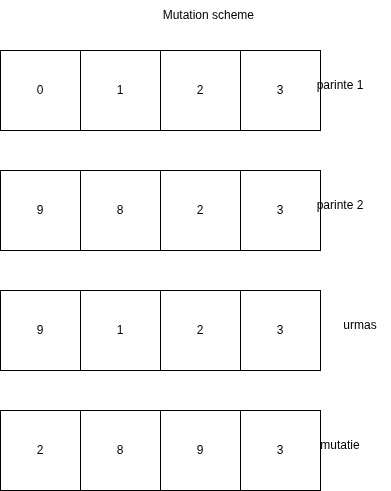

The diagram above was exported from draw.io. Its source (the exported page's mxGraphModel, read from the mxfile embedded in the PNG):
<mxGraphModel dx="2000" dy="1125" grid="1" gridSize="10" guides="1" tooltips="1" connect="1" arrows="1" fold="1" page="1" pageScale="1" pageWidth="850" pageHeight="1100" math="0" shadow="0">
  <root>
    <mxCell id="0" />
    <mxCell id="1" parent="0" />
    <mxCell id="LNfp1VlAHKlwdwxjeZO0-1" value="0" style="whiteSpace=wrap;html=1;aspect=fixed;" vertex="1" parent="1">
      <mxGeometry x="170" y="110" width="80" height="80" as="geometry" />
    </mxCell>
    <mxCell id="LNfp1VlAHKlwdwxjeZO0-2" value="2" style="whiteSpace=wrap;html=1;aspect=fixed;" vertex="1" parent="1">
      <mxGeometry x="330" y="110" width="80" height="80" as="geometry" />
    </mxCell>
    <mxCell id="LNfp1VlAHKlwdwxjeZO0-3" value="1" style="whiteSpace=wrap;html=1;aspect=fixed;" vertex="1" parent="1">
      <mxGeometry x="250" y="110" width="80" height="80" as="geometry" />
    </mxCell>
    <mxCell id="LNfp1VlAHKlwdwxjeZO0-4" value="3" style="whiteSpace=wrap;html=1;aspect=fixed;" vertex="1" parent="1">
      <mxGeometry x="410" y="110" width="80" height="80" as="geometry" />
    </mxCell>
    <mxCell id="LNfp1VlAHKlwdwxjeZO0-5" value="9" style="whiteSpace=wrap;html=1;aspect=fixed;" vertex="1" parent="1">
      <mxGeometry x="170" y="230" width="80" height="80" as="geometry" />
    </mxCell>
    <mxCell id="LNfp1VlAHKlwdwxjeZO0-6" value="2" style="whiteSpace=wrap;html=1;aspect=fixed;" vertex="1" parent="1">
      <mxGeometry x="330" y="230" width="80" height="80" as="geometry" />
    </mxCell>
    <mxCell id="LNfp1VlAHKlwdwxjeZO0-7" value="8" style="whiteSpace=wrap;html=1;aspect=fixed;" vertex="1" parent="1">
      <mxGeometry x="250" y="230" width="80" height="80" as="geometry" />
    </mxCell>
    <mxCell id="LNfp1VlAHKlwdwxjeZO0-8" value="3" style="whiteSpace=wrap;html=1;aspect=fixed;" vertex="1" parent="1">
      <mxGeometry x="410" y="230" width="80" height="80" as="geometry" />
    </mxCell>
    <mxCell id="LNfp1VlAHKlwdwxjeZO0-9" value="9" style="whiteSpace=wrap;html=1;aspect=fixed;" vertex="1" parent="1">
      <mxGeometry x="170" y="350" width="80" height="80" as="geometry" />
    </mxCell>
    <mxCell id="LNfp1VlAHKlwdwxjeZO0-10" value="2" style="whiteSpace=wrap;html=1;aspect=fixed;" vertex="1" parent="1">
      <mxGeometry x="330" y="350" width="80" height="80" as="geometry" />
    </mxCell>
    <mxCell id="LNfp1VlAHKlwdwxjeZO0-11" value="1" style="whiteSpace=wrap;html=1;aspect=fixed;" vertex="1" parent="1">
      <mxGeometry x="250" y="350" width="80" height="80" as="geometry" />
    </mxCell>
    <mxCell id="LNfp1VlAHKlwdwxjeZO0-12" value="3" style="whiteSpace=wrap;html=1;aspect=fixed;" vertex="1" parent="1">
      <mxGeometry x="410" y="350" width="80" height="80" as="geometry" />
    </mxCell>
    <mxCell id="LNfp1VlAHKlwdwxjeZO0-13" value="2" style="whiteSpace=wrap;html=1;aspect=fixed;" vertex="1" parent="1">
      <mxGeometry x="170" y="470" width="80" height="80" as="geometry" />
    </mxCell>
    <mxCell id="LNfp1VlAHKlwdwxjeZO0-14" value="9" style="whiteSpace=wrap;html=1;aspect=fixed;" vertex="1" parent="1">
      <mxGeometry x="330" y="470" width="80" height="80" as="geometry" />
    </mxCell>
    <mxCell id="LNfp1VlAHKlwdwxjeZO0-15" value="8" style="whiteSpace=wrap;html=1;aspect=fixed;" vertex="1" parent="1">
      <mxGeometry x="250" y="470" width="80" height="80" as="geometry" />
    </mxCell>
    <mxCell id="LNfp1VlAHKlwdwxjeZO0-16" value="3" style="whiteSpace=wrap;html=1;aspect=fixed;" vertex="1" parent="1">
      <mxGeometry x="410" y="470" width="80" height="80" as="geometry" />
    </mxCell>
    <mxCell id="LNfp1VlAHKlwdwxjeZO0-17" value="urmas" style="text;html=1;whiteSpace=wrap;strokeColor=none;fillColor=none;align=center;verticalAlign=middle;rounded=0;" vertex="1" parent="1">
      <mxGeometry x="500" y="370" width="60" height="30" as="geometry" />
    </mxCell>
    <mxCell id="LNfp1VlAHKlwdwxjeZO0-18" value="parinte 1" style="text;html=1;whiteSpace=wrap;strokeColor=none;fillColor=none;align=center;verticalAlign=middle;rounded=0;" vertex="1" parent="1">
      <mxGeometry x="480" y="130" width="60" height="30" as="geometry" />
    </mxCell>
    <mxCell id="LNfp1VlAHKlwdwxjeZO0-19" value="parinte 2" style="text;html=1;whiteSpace=wrap;strokeColor=none;fillColor=none;align=center;verticalAlign=middle;rounded=0;" vertex="1" parent="1">
      <mxGeometry x="480" y="250" width="60" height="30" as="geometry" />
    </mxCell>
    <mxCell id="LNfp1VlAHKlwdwxjeZO0-20" value="mutatie" style="text;html=1;whiteSpace=wrap;strokeColor=none;fillColor=none;align=center;verticalAlign=middle;rounded=0;" vertex="1" parent="1">
      <mxGeometry x="480" y="490" width="60" height="30" as="geometry" />
    </mxCell>
    <mxCell id="LNfp1VlAHKlwdwxjeZO0-21" value="Mutation scheme&amp;nbsp;" style="text;html=1;whiteSpace=wrap;strokeColor=none;fillColor=none;align=center;verticalAlign=middle;rounded=0;" vertex="1" parent="1">
      <mxGeometry x="260" y="60" width="240" height="30" as="geometry" />
    </mxCell>
  </root>
</mxGraphModel>